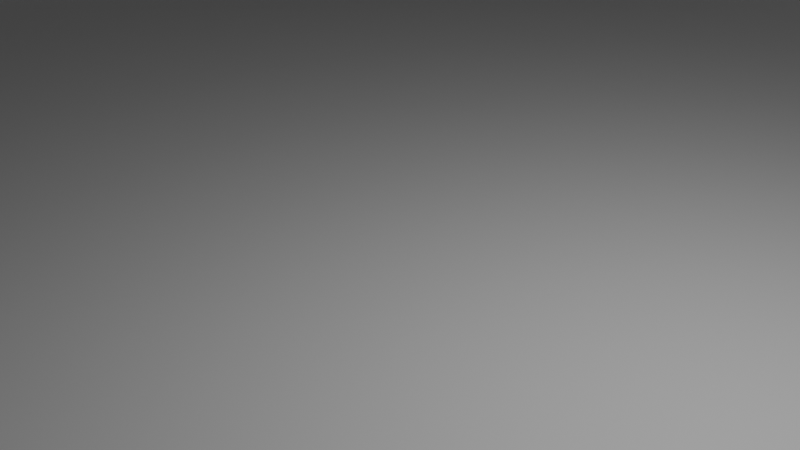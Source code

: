 # Source: Delivery_Area_v2_mesh.blend  (saved by Blender 5.1.30; exported with 4.5.12 LTS)
import bpy
from mathutils import Matrix  # noqa: F401  (used for matrix-valued properties, if any)

bpy.ops.wm.read_factory_settings(use_empty=True)
scene = bpy.context.scene
scene.name = 'Scene'

# ---- collections
col_collection = bpy.data.collections.new('Collection'); scene.collection.children.link(col_collection)

# ---- images (referenced by path relative to the original .blend; pixels are not part of the script)
import os
ASSET_DIR = os.environ.get("B2B_ASSET_DIR", "")  # directory of the original .blend (textures are referenced by path, not embedded)
HERE = os.path.dirname(os.path.abspath(__file__))  # packed textures are extracted next to this script under _unpacked/

def load_image(name, relpath, width, height, colorspace="sRGB"):
    """Load a texture the original file referenced (path relative to the .blend, or extracted next to this script)."""
    p = next((c for c in (os.path.join(HERE, relpath), os.path.join(ASSET_DIR, relpath)) if relpath and os.path.exists(c)), "")
    if p:
        img = bpy.data.images.load(p, check_existing=True)
        img.name = name
    else:  # same state as the original file: an image datablock whose file is absent (Cycles renders it pink)
        img = bpy.data.images.new(name, width, height)
        img.source = "FILE"
        img.filepath = "//" + (relpath or name)
    img.colorspace_settings.name = colorspace
    return img
img_trees_png = load_image('trees.png', 'trees.png', 1024, 1024, 'sRGB')

# ---- materials (node trees are filled in below, after node groups)
mat_trees = bpy.data.materials.new('Trees')

# ---- material node trees
mat_trees.use_nodes = True; mat_trees.node_tree.nodes.clear()
_N = mat_trees.node_tree.nodes; _L = mat_trees.node_tree.links
n0 = _N.new('ShaderNodeBsdfPrincipled'); n0.name = 'Principled BSDF'; n0.location = (-200, 100)
n1 = _N.new('ShaderNodeOutputMaterial'); n1.name = 'Material Output'; n1.location = (200, 100)
n2 = _N.new('ShaderNodeTexImage'); n2.name = 'Image Texture'; n2.location = (-653, 161)
n2.image = img_trees_png
_L.new(n0.outputs[0], n1.inputs[0])
_L.new(n2.outputs[0], n0.inputs[0])
n1.is_active_output = True

# ---- world
world_world = bpy.data.worlds.new('World'); scene.world = world_world
world_world.use_nodes = True; world_world.node_tree.nodes.clear()
_N = world_world.node_tree.nodes; _L = world_world.node_tree.links
n0 = _N.new('ShaderNodeOutputWorld'); n0.name = 'World Output'; n0.location = (200, 100)
n1 = _N.new('ShaderNodeBackground'); n1.name = 'Background'; n1.location = (-200, 100)
n1.inputs[0].default_value = (0.05088, 0.05088, 0.05088, 1.0)
_L.new(n1.outputs[0], n0.inputs[0])
n0.is_active_output = True
world_world.color = (0.05088, 0.05088, 0.05088)
world_world.sun_shadow_jitter_overblur = 0.0

# ---- cameras
cam_camera = bpy.data.cameras.new('Camera')
cam_camera.clip_end = 100.0
cam_camera.ortho_scale = 7.314

# ---- lights
light_light = bpy.data.lights.new('Light', 'POINT')
light_light.energy = 1000.0
light_light.shadow_soft_size = 0.1

# ---- meshes
me_cube_002 = bpy.data.meshes.new('Cube.002')
me_cube_002.from_pydata([(-1.0, -1.0, -1.0), (-1.0, -1.0, 1.0), (-1.0, 1.0, -1.0), (-1.0, 1.0, 1.0), (1.0, -1.0, -1.0), (1.0, -1.0, 1.0), (1.0, 1.0, -1.0), (1.0, 1.0, 1.0), (-0.5556, 1.0, -1.0), (-0.7778, 1.0, -1.0), (-0.7778, 1.0, 1.0), (-0.5556, 1.0, 1.0), (-0.7778, 1.42, -1.0), (-0.5556, 1.42, 1.0), (-0.7778, 1.42, 0.0), (-0.5556, 1.42, -1.0), (-0.7778, 1.42, 1.0), (-0.7778, 3.014, -1.0), (-0.1325, 1.42, -1.0), (-0.1325, 1.42, 1.0), (-0.1325, 3.014, 1.0), (-0.1325, 3.014, -1.0), (-3.028, 1.42, -1.0), (-3.028, 3.014, -1.0), (-0.7778, 1.565, -1.0), (-0.7778, 1.71, -1.0), (-0.7778, 1.855, -1.0), (-0.9509, 3.014, -1.0), (-1.99, 3.014, -1.0), (-2.336, 3.014, -1.0), (-2.336, 1.42, -1.0), (-0.9509, 1.42, -1.0), (-0.9509, 1.42, 1.0), (-1.124, 1.42, 1.0), (-1.297, 1.42, 0.352), (-1.47, 1.42, 0.852), (-1.99, 3.014, 1.0), (-0.9509, 1.42, 0.0), (-1.124, 1.42, -0.148), (-1.037, 1.42, 0.426), (-0.9509, 1.565, -1.0), (-0.9509, 1.71, -1.0), (-0.9509, 1.855, -1.0), (-1.124, 1.855, -1.0), (-1.297, 1.855, -1.0), (-1.47, 1.855, -1.0), (-1.643, 1.855, -1.0), (-1.817, 1.855, -1.0), (-1.99, 1.855, -1.0), (-2.163, 1.855, -1.0), (-2.336, 1.855, -1.0), (-0.9509, 2.0, -1.0), (-0.9509, 2.145, -1.0), (-0.9509, 2.29, -1.0), (-0.9509, 2.435, -1.0), (-0.9509, 2.58, -1.0), (-0.9509, 2.724, -1.0), (-0.9509, 2.869, -1.0), (-3.028, 3.014, 5.991), (-3.028, 3.014, 3.495), (-3.028, 1.42, 3.495), (-3.028, 1.42, 5.991), (-3.028, 1.565, 3.495), (-3.028, 1.71, 3.495), (-3.028, 1.855, 3.495), (-1.124, 1.42, 2.248), (-1.297, 1.42, 2.248), (-1.297, 1.42, 3.495), (-1.47, 1.42, 2.248), (-1.47, 1.42, 3.495), (-1.47, 1.42, 4.743), (-1.643, 1.42, 1.352), (-1.643, 1.42, 3.495), (-1.643, 1.42, 4.743), (-1.643, 1.42, 5.991), (-1.817, 1.42, 1.976), (-1.817, 1.42, 3.495), (-1.817, 1.42, 4.743), (-1.817, 1.42, 5.991), (-1.99, 1.42, 2.6), (-1.99, 1.42, 4.743), (-1.99, 1.42, 5.991), (-1.037, 1.42, 1.0), (-2.163, 1.42, 3.065), (-2.163, 1.42, 4.743), (-2.163, 1.42, 5.991), (-2.336, 1.42, 3.495), (-2.336, 1.42, 4.743), (-2.336, 1.42, 5.991), (-2.509, 1.42, 3.495), (-2.682, 1.42, 3.495), (-2.855, 1.42, 3.495), (-2.336, 3.014, 3.495), (-1.99, 3.014, 3.495), (-1.99, 3.014, 5.991), (-2.33, 1.565, 3.495), (-2.33, 1.71, 3.495), (-2.33, 1.855, 3.495), (-2.33, 1.855, 3.176), (-3.028, 3.014, 3.13), (-3.028, 1.42, 3.13), (-2.336, 1.42, 3.13), (-2.336, 3.014, 3.13), (-1.99, 3.014, 3.13), (-2.505, 1.855, 3.495), (-2.679, 1.855, 3.495), (-2.854, 1.855, 3.495), (-2.854, 1.71, 3.495), (-2.679, 1.71, 3.495), (-2.505, 1.71, 3.495), (-2.854, 1.565, 3.495), (-2.679, 1.565, 3.495), (-2.505, 1.565, 3.495), (-0.9873, 3.014, -1.0), (-0.9873, 1.855, -1.1), (-0.9873, 2.0, -1.0), (-0.9873, 2.145, -1.0), (-0.9873, 2.29, -1.0), (-0.9873, 2.435, -1.0), (-0.9873, 2.58, -1.0), (-0.9873, 2.724, -1.0), (-0.9873, 2.869, -1.0), (-1.827, 1.845, 1.976), (-2.001, 1.845, 2.6), (-1.481, 1.845, 0.852), (-1.654, 1.845, 1.352), (-1.654, 1.7, 1.352), (-2.001, 1.7, 2.6), (-1.308, 1.845, 0.352), (-1.308, 1.7, 0.352), (-1.308, 1.555, 0.352), (-2.171, 1.555, 3.065), (-2.001, 1.555, 2.6), (-1.481, 1.555, 0.852), (-1.654, 1.555, 1.352), (-1.827, 1.555, 1.976), (-1.481, 1.7, 0.852), (-1.827, 1.7, 1.976), (-1.153, 1.845, -0.148), (-1.153, 1.7, -0.148), (-1.153, 1.555, -0.148), (-2.171, 1.845, 3.065), (-2.171, 1.7, 3.065), (-1.992, 1.853, -0.1001), (-1.995, 1.85, 0.7998), (-1.998, 1.848, 1.7), (-2.334, 1.855, 0.1239), (-2.333, 1.855, 1.248), (-2.331, 1.855, 2.372), (-2.165, 1.853, 0.01616), (-2.167, 1.85, 1.032), (-2.169, 1.848, 2.048), (-1.138, 1.85, -0.574), (-1.303, 1.85, -0.324), (-1.476, 1.85, -0.07402), (-1.649, 1.85, 0.176), (-1.83, 1.848, 0.5878)], [], [(2, 3, 1, 0), (3, 2, 9, 10), (6, 7, 11, 8), (7, 6, 4, 5), (0, 1, 5, 4), (2, 0, 4, 6), (25, 26, 42, 41), (96, 142, 141, 97), (24, 25, 41, 40), (12, 24, 40, 31), (57, 27, 113, 121), (14, 12, 31, 37), (149, 150, 144, 143), (49, 149, 143, 48), (150, 147, 148, 151), (16, 14, 37, 32), (82, 39, 38, 33), (138, 43, 152), (149, 146, 147, 150), (49, 50, 146, 149), (151, 141, 123, 145), (151, 148, 97, 141), (42, 26, 17, 27), (113, 29, 50, 114), (29, 23, 22, 30), (92, 102, 103, 93), (93, 94, 58, 59), (39, 37, 31, 38), (83, 86, 87, 84), (84, 87, 88, 85), (32, 37, 39, 82), (79, 83, 84, 80), (80, 84, 85, 81), (152, 114, 43), (76, 79, 80, 77), (77, 80, 81, 78), (72, 76, 77, 73), (73, 77, 78, 74), (68, 66, 34, 35), (69, 72, 73, 70), (66, 65, 33, 34), (100, 22, 23, 99), (59, 58, 61, 60), (60, 61, 88, 86), (8, 11, 13, 15), (10, 9, 12, 16), (18, 21, 17, 12), (21, 20, 36, 28), (15, 13, 19, 18), (104, 109, 96, 97), (109, 112, 95, 96), (22, 100, 101, 30), (99, 23, 29, 102), (102, 29, 28, 103), (63, 62, 110, 107), (107, 110, 111, 108), (108, 111, 112, 109), (64, 63, 107, 106), (106, 107, 108, 105), (105, 108, 109, 104), (64, 97, 92, 59), (86, 95, 112, 89), (89, 112, 111, 90), (90, 111, 110, 91), (62, 60, 91, 110), (42, 51, 115, 114), (51, 52, 116, 115), (52, 53, 117, 116), (53, 54, 118, 117), (54, 55, 119, 118), (55, 56, 120, 119), (56, 57, 121, 120), (66, 68, 69, 67), (68, 71, 72, 69), (76, 72, 71, 75), (114, 152, 138, 42), (122, 123, 127, 137), (136, 129, 128, 124), (141, 142, 127, 123), (133, 136, 126, 134), (135, 137, 127, 132), (40, 41, 139, 140), (130, 140, 139, 129), (129, 139, 138, 128), (130, 129, 136, 133), (126, 136, 124, 125), (134, 126, 137, 135), (125, 122, 137, 126), (132, 127, 142, 131), (131, 95, 86, 83), (131, 142, 96, 95), (131, 83, 79, 132), (132, 79, 75, 135), (75, 71, 134, 135), (134, 71, 35, 133), (35, 34, 130, 133), (130, 34, 38, 140), (40, 140, 38, 31), (41, 42, 138, 139), (50, 30, 101, 98), (150, 151, 145, 144), (152, 153, 128, 138), (123, 122, 145), (154, 124, 128, 153), (155, 125, 124, 154), (46, 155, 154, 45), (45, 154, 153, 44), (43, 44, 153, 152), (125, 155, 122), (122, 155, 156), (48, 143, 47), (145, 122, 156, 144), (144, 156, 47, 143), (47, 156, 155, 46), (33, 38, 34), (71, 68, 35), (79, 76, 75), (18, 19, 20, 21), (15, 12, 9, 8)])
me_cube_002.polygons.foreach_set('material_index', [6, 2, 2, 6, 6, 6, 0, 0, 0, 0, 0, 2, 1, 1, 1, 2, 2, 0, 1, 1, 1, 1, 0, 0, 2, 1, 1, 2, 2, 2, 2, 2, 2, 1, 2, 2, 2, 2, 2, 2, 2, 1, 1, 2, 2, 2, 0, 2, 2, 0, 0, 2, 1, 1, 0, 0, 0, 0, 0, 0, 1, 0, 0, 0, 0, 0, 0, 0, 0, 0, 0, 0, 2, 2, 2, 1, 0, 0, 0, 0, 0, 0, 0, 0, 0, 0, 0, 0, 0, 0, 0, 0, 0, 0, 0, 0, 0, 0, 0, 1, 1, 0, 1, 1, 1, 1, 1, 1, 1, 1, 1, 1, 1, 1, 2, 2, 2, 2, 2])
_uv = me_cube_002.uv_layers.new(name='UVMap')
_uv.uv.foreach_set('vector', [0.0, 0.0, 0.0, 0.0, 0.0, 0.0, 0.0, 0.0, 0.0, 0.0, 0.0, 0.0, 0.0, 0.0, 0.0, 0.0, 0.0, 0.0, 0.0, 0.0, 0.0, 0.0, 0.0, 0.0, 0.0, 0.0, 0.0, 0.0, 0.0, 0.0, 0.0, 0.0, 0.0, 0.0, 0.0, 0.0, 0.0, 0.0, 0.0, 0.0, 0.0, 0.0, 0.0, 0.0, 0.0, 0.0, 0.0, 0.0, 0.6418, -0.4238, 0.6418, -0.2347, 0.4158, -0.2347, 0.4158, -0.4238, 1.883, 5.261, 1.87, 4.699, 2.059, 4.699, 2.072, 5.261, 0.6418, -0.613, 0.6418, -0.4238, 0.4158, -0.4238, 0.4158, -0.613, 0.6418, -0.8022, 0.6418, -0.613, 0.4158, -0.613, 0.4158, -0.8022, 0.4158, 1.09, 0.4158, 1.279, 0.3682, 1.279, 0.3682, 1.09, 0.3824, -0.9569, 0.3824, -2.101, 0.1843, -2.101, 0.1843, -0.9569, -0.858, -0.3846, -0.8598, -0.002964, -0.7023, -0.09027, -0.6998, -0.4282, -0.8561, -0.7662, -0.858, -0.3846, -0.6998, -0.4282, -0.6973, -0.7662, -0.8598, -0.002964, -1.012, 0.07792, -1.011, 0.5, -0.8617, 0.3786, 0.3824, 0.1874, 0.3824, -0.9569, 0.1843, -0.9569, 0.1843, 0.1874, 0.08519, 0.1874, 0.08519, -0.4695, -0.01387, -1.126, -0.01387, 0.1874, 2.059, 0.5041, 2.072, -0.6082, 2.066, -0.05206, -0.858, -0.3846, -1.013, -0.3441, -1.012, 0.07792, -0.8598, -0.002964, -0.8561, -0.7662, -1.015, -0.7662, -1.013, -0.3441, -0.858, -0.3846, -0.8617, 0.3786, -0.8636, 0.7603, -0.7072, 0.5856, -0.7048, 0.2477, -0.8617, 0.3786, -1.011, 0.5, -1.009, 0.922, -0.8636, 0.7603, 0.4158, -0.2347, 0.6418, -0.2347, 0.0, 0.0, 0.0, 0.0, 0.0, 0.0, 0.0, 0.0, 0.0, 0.0, 0.0, 0.0, 0.0, 0.0, 0.0, 0.0, 0.0, 0.0, 0.0, 0.0, 2.482, 0.922, 2.482, 0.7848, 0.0, 0.0, 0.0, 0.0, 0.0, 0.0, 0.0, 0.0, 0.0, 0.0, 0.0, 0.0, 0.08519, -0.4695, 0.1843, -0.9569, 0.1843, -2.101, -0.01387, -1.126, -1.203, 2.55, -1.401, 3.043, -1.401, 4.471, -1.203, 4.471, -1.203, 4.471, -1.401, 4.471, -1.401, 5.899, -1.203, 5.899, 0.1843, 0.1874, 0.1843, -0.9569, 0.08519, -0.4695, 0.08519, 0.1874, -1.004, 2.018, -1.203, 2.55, -1.203, 4.471, -1.004, 4.471, -1.004, 4.471, -1.203, 4.471, -1.203, 5.899, -1.004, 5.899, 0.08327, -0.6062, 0.2219, -0.8037, 0.09652, -0.7662, -0.8063, 3.043, -1.004, 2.018, -1.004, 4.471, -0.8063, 4.471, -0.8063, 4.471, -1.004, 4.471, -1.004, 5.899, -0.8063, 5.899, -0.6082, 3.043, -0.8063, 3.043, -0.8063, 4.471, -0.6082, 4.471, -0.6082, 4.471, -0.8063, 4.471, -0.8063, 5.899, -0.6082, 5.899, -0.4101, 1.615, -0.212, 1.615, -0.212, -0.5542, -0.4101, 0.01801, -0.4101, 3.043, -0.6082, 3.043, -0.6082, 4.471, -0.4101, 4.471, -0.212, 1.615, -0.01387, 1.615, -0.01387, 0.1874, -0.212, -0.5542, 0.0, 0.0, 0.0, 0.0, 0.0, 0.0, 0.0, 0.0, 0.0, 0.0, 0.0, 0.0, 0.0, 0.0, 0.0, 0.0, 0.0, 0.0, 0.0, 0.0, 0.0, 0.0, 0.0, 0.0, 0.0, 0.0, 0.0, 0.0, 0.0, 0.0, 0.0, 0.0, 0.0, 0.0, 0.0, 0.0, 0.0, 0.0, 0.0, 0.0, 0.0, 0.0, 0.0, 0.0, 0.0, 0.0, 0.0, 0.0, 0.0, 0.0, 0.0, 0.0, 0.0, 0.0, 0.0, 0.0, 0.0, 0.0, 0.0, 0.0, 0.0, 0.0, 0.0, 0.0, -1.613, -0.2347, -1.613, -0.4238, -1.385, -0.4238, -1.385, -0.2347, -1.613, -0.4238, -1.613, -0.613, -1.385, -0.613, -1.385, -0.4238, 0.0, 0.0, 0.0, 0.0, 0.0, 0.0, 0.0, 0.0, 0.0, 0.0, 0.0, 0.0, 0.0, 0.0, 0.0, 0.0, 0.0, 0.0, 0.0, 0.0, 0.0, 0.0, 0.0, 0.0, -2.297, -0.4238, -2.297, -0.613, -2.069, -0.613, -2.069, -0.4238, -2.069, -0.4238, -2.069, -0.613, -1.841, -0.613, -1.841, -0.4238, -1.841, -0.4238, -1.841, -0.613, -1.613, -0.613, -1.613, -0.4238, -2.297, -0.2347, -2.297, -0.4238, -2.069, -0.4238, -2.069, -0.2347, -2.069, -0.2347, -2.069, -0.4238, -1.841, -0.4238, -1.841, -0.2347, -1.841, -0.2347, -1.841, -0.4238, -1.613, -0.4238, -1.613, -0.2347, 0.0, 0.0, 0.0, 0.0, 0.0, 0.0, 0.0, 0.0, -1.393, -0.8022, -1.385, -0.613, -1.613, -0.613, -1.619, -0.8022, -1.619, -0.8022, -1.613, -0.613, -1.841, -0.613, -1.845, -0.8022, -1.845, -0.8022, -1.841, -0.613, -2.069, -0.613, -2.071, -0.8022, -2.297, -0.613, -2.297, -0.8022, -2.071, -0.8022, -2.069, -0.613, 2.072, -0.6082, 2.261, -0.6082, 2.261, -0.6082, 2.072, -0.7388, 0.4158, -0.04548, 0.4158, 0.1437, 0.3682, 0.1437, 0.3682, -0.04548, 0.4158, 0.1437, 0.4158, 0.3329, 0.3682, 0.3329, 0.3682, 0.1437, 0.4158, 0.3329, 0.4158, 0.5221, 0.3682, 0.5221, 0.3682, 0.3329, 0.4158, 0.5221, 0.4158, 0.7112, 0.3682, 0.7112, 0.3682, 0.5221, 0.4158, 0.7112, 0.4158, 0.9004, 0.3682, 0.9004, 0.3682, 0.7112, 0.4158, 0.9004, 0.4158, 1.09, 0.3682, 1.09, 0.3682, 0.9004, -0.212, 1.615, -0.4101, 1.615, -0.4101, 3.043, -0.212, 3.043, -0.4101, 1.615, -0.6082, 0.5902, -0.6082, 3.043, -0.4101, 3.043, -0.8063, 3.043, -0.6082, 3.043, -0.6082, 0.5902, -0.8063, 1.304, 0.2219, -0.8037, 0.08327, -0.6062, 0.07003, -0.4462, 0.2553, -0.7662, 2.059, 3.277, 2.059, 4.092, 1.87, 4.092, 1.87, 3.277, 1.87, 1.81, 1.87, 1.157, 2.059, 1.157, 2.059, 1.81, 2.059, 4.699, 1.87, 4.699, 1.87, 4.092, 2.059, 4.092, 1.681, 1.81, 1.87, 1.81, 1.87, 2.463, 1.681, 2.463, 1.681, 3.277, 1.87, 3.277, 1.87, 4.092, 1.681, 4.092, 1.694, -0.6082, 1.883, -0.6082, 1.87, 0.5041, 1.681, 0.5041, 1.681, 1.157, 1.681, 0.5041, 1.87, 0.5041, 1.87, 1.157, 1.87, 1.157, 1.87, 0.5041, 2.059, 0.5041, 2.059, 1.157, 1.681, 1.157, 1.87, 1.157, 1.87, 1.81, 1.681, 1.81, 1.87, 2.463, 1.87, 1.81, 2.059, 1.81, 2.059, 2.463, 1.681, 2.463, 1.87, 2.463, 1.87, 3.277, 1.681, 3.277, 2.059, 2.463, 2.059, 3.277, 1.87, 3.277, 1.87, 2.463, 1.681, 4.092, 1.87, 4.092, 1.87, 4.699, 1.681, 4.699, 1.681, 4.699, 1.694, 5.261, 1.505, 5.261, 1.505, 4.699, 1.681, 4.699, 1.87, 4.699, 1.883, 5.261, 1.694, 5.261, 1.681, 4.699, 1.505, 4.699, 1.505, 4.092, 1.681, 4.092, 1.681, 4.092, 1.505, 4.092, 1.505, 3.277, 1.681, 3.277, 1.505, 3.277, 1.505, 2.463, 1.681, 2.463, 1.681, 3.277, 1.681, 2.463, 1.505, 2.463, 1.505, 1.81, 1.681, 1.81, 1.505, 1.81, 1.505, 1.157, 1.681, 1.157, 1.681, 1.81, 1.681, 1.157, 1.505, 1.157, 1.505, 0.5041, 1.681, 0.5041, 1.694, -0.6082, 1.681, 0.5041, 1.505, 0.5041, 1.505, -0.6082, 1.883, -0.6082, 2.072, -0.6082, 2.059, 0.5041, 1.87, 0.5041, 0.0, 0.0, 0.0, 0.0, 0.0, 0.0, 0.0, 0.0, -0.8598, -0.002964, -0.8617, 0.3786, -0.7048, 0.2477, -0.7023, -0.09027, 0.1709, -0.05206, -0.0434, 0.2744, -0.05048, 1.157, 0.152, 0.5041, -0.7072, 0.5856, -0.5485, 0.3514, -0.7048, 0.2477, -0.226, -0.4184, -0.231, -0.07069, -0.07219, -0.2585, -0.06722, -0.5123, -0.3847, -0.3246, -0.3897, 0.1171, -0.231, -0.07069, -0.226, -0.4184, -0.3798, -0.7662, -0.3847, -0.3246, -0.226, -0.4184, -0.221, -0.7662, -0.221, -0.7662, -0.226, -0.4184, -0.06722, -0.5123, -0.06225, -0.7662, 0.09652, -0.7662, -0.06225, -0.7662, -0.06722, -0.5123, 0.08327, -0.6062, -0.3897, 0.1171, -0.3847, -0.3246, -0.5485, 0.3514, -0.5485, 0.3514, -0.3847, -0.3246, -0.5509, -0.1699, -0.6973, -0.7662, -0.6998, -0.4282, -0.5385, -0.7662, -0.7048, 0.2477, -0.5485, 0.3514, -0.5509, -0.1699, -0.7023, -0.09027, -0.7023, -0.09027, -0.5509, -0.1699, -0.5385, -0.7662, -0.6998, -0.4282, -0.5385, -0.7662, -0.5509, -0.1699, -0.3847, -0.3246, -0.3798, -0.7662, -0.01387, 0.1874, -0.01387, -1.126, -0.212, -0.5542, -0.6082, 0.5902, -0.4101, 1.615, -0.4101, 0.01801, -1.004, 2.018, -0.8063, 3.043, -0.8063, 1.304, 0.0, 0.0, 0.0, 0.0, 0.0, 0.0, 0.0, 0.0, 0.0, 0.0, 0.0, 0.0, 0.0, 0.0, 0.0, 0.0])
me_cube_002.materials.append(None)
me_cube_002.materials.append(None)
me_cube_002.materials.append(None)
me_cube_002.materials.append(None)
me_cube_002.materials.append(None)
me_cube_002.materials.append(mat_trees)
me_cube_002.materials.append(None)
me_cube_002.update()

# ---- objects
ob_light = bpy.data.objects.new('Light', light_light)
ob_camera = bpy.data.objects.new('Camera', cam_camera)
ob_cube = bpy.data.objects.new('Cube', me_cube_002)

# ---- transforms, parenting, visibility, modifiers, constraints
ob_light.location = (4.076, 1.005, 5.904)
ob_light.rotation_euler = (0.6503, 0.05522, 1.866)
ob_light.lock_rotations_4d = False
ob_light.empty_display_type = 'ARROWS'
ob_light.color = (0.0, 0.0, 0.0, 0.0)
ob_light.lineart.crease_threshold = 0.0
ob_camera.location = (7.359, -6.926, 4.958)
ob_camera.rotation_euler = (1.109, 0.0, 0.8149)
ob_camera.lock_rotations_4d = False
ob_camera.empty_display_type = 'ARROWS'
ob_camera.color = (0.0, 0.0, 0.0, 0.0)
ob_camera.display_type = 'WIRE'
ob_camera.lineart.crease_threshold = 0.0
ob_cube.location = (0.0, 0.0, 0.0)
ob_cube.scale = (18.0, 18.0, 1.5)

# ---- collection membership
col_collection.objects.link(ob_light)
col_collection.objects.link(ob_camera)
col_collection.objects.link(ob_cube)

# ---- scene / render settings (as saved in the file)
scene.camera = ob_camera
scene.frame_start = 1; scene.frame_end = 250; scene.frame_set(0)
scene.render.engine = 'BLENDER_EEVEE_NEXT'
scene.render.bake_bias = 0.0
scene.render.bake_samples = 0
scene.cycles.sampling_pattern = 'TABULATED_SOBOL'
scene.eevee.use_volume_custom_range = False
bpy.context.view_layer.update()
